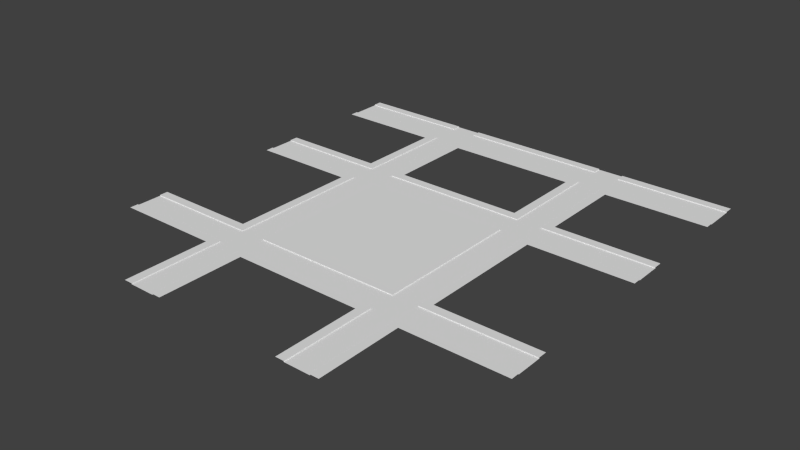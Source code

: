 # Source: City_Floor.blend  (saved by Blender 2.72.0; exported with 4.5.12 LTS)
import bpy
from mathutils import Matrix  # noqa: F401  (used for matrix-valued properties, if any)

bpy.ops.wm.read_factory_settings(use_empty=True)
scene = bpy.context.scene
scene.name = 'Scene'

# ---- collections
col_collection_1 = bpy.data.collections.new('Collection 1'); scene.collection.children.link(col_collection_1)

# ---- world
world_world = bpy.data.worlds.new('World'); scene.world = world_world
world_world.color = (0.05088, 0.05088, 0.05088)
world_world.use_sun_shadow = False
world_world.sun_shadow_jitter_overblur = 0.0
world_world.cycles.sampling_method = 'MANUAL'
world_world.cycles.sample_map_resolution = 256

# ---- meshes
me_plane_002 = bpy.data.meshes.new('Plane.002')
me_plane_002.from_pydata([(0.9375, 3.394e-06, -15.0), (-0.9375, 3.394e-06, -15.0), (0.9375, -3.394e-06, 15.0), (-0.9375, -3.394e-06, 15.0), (1.063, 3.394e-06, -15.0), (1.062, -3.394e-06, 15.0), (0.9375, 3.846e-06, -17.0), (-0.9375, 3.846e-06, -17.0), (1.063, 3.846e-06, -17.0), (-1.062, 3.394e-06, -15.0), (-1.063, -3.394e-06, 15.0), (-1.062, 3.846e-06, -17.0), (0.9375, -3.846e-06, 17.0), (-0.9375, -3.846e-06, 17.0), (1.062, -3.846e-06, 17.0), (-1.063, -3.846e-06, 17.0), (0.9375, 5.204e-06, -23.0), (-0.9375, 5.204e-06, -23.0), (1.063, 5.204e-06, -23.0), (-1.062, 5.204e-06, -23.0), (0.9375, 5.656e-06, -25.0), (-0.9375, 5.656e-06, -25.0), (1.063, 5.656e-06, -25.0), (-1.062, 5.656e-06, -25.0), (1.438, 3.394e-06, -15.0), (1.437, -3.394e-06, 15.0), (1.438, 3.846e-06, -17.0), (1.437, -3.846e-06, 17.0), (1.438, 5.204e-06, -23.0), (1.438, 5.656e-06, -25.0), (1.563, 3.394e-06, -15.0), (1.562, -3.394e-06, 15.0), (1.563, 3.846e-06, -17.0), (1.562, -3.846e-06, 17.0), (1.563, 5.204e-06, -23.0), (1.563, 5.656e-06, -25.0), (0.9375, -5.204e-06, 23.0), (-0.9375, -5.204e-06, 23.0), (1.062, -5.204e-06, 23.0), (-1.063, -5.204e-06, 23.0), (1.437, -5.204e-06, 23.0), (1.562, -5.204e-06, 23.0), (0.9375, -5.656e-06, 25.0), (-0.9375, -5.656e-06, 25.0), (1.062, -5.656e-06, 25.0), (-1.063, -5.656e-06, 25.0), (1.437, -5.656e-06, 25.0), (1.562, -5.656e-06, 25.0), (-1.437, 3.394e-06, -15.0), (-1.438, -3.394e-06, 15.0), (-1.437, 3.846e-06, -17.0), (-1.438, -3.846e-06, 17.0), (-1.437, 5.204e-06, -23.0), (-1.437, 5.656e-06, -25.0), (-1.438, -5.204e-06, 23.0), (-1.438, -5.656e-06, 25.0), (-1.562, 3.394e-06, -15.0), (-1.563, -3.394e-06, 15.0), (-1.562, 3.846e-06, -17.0), (-1.563, -3.846e-06, 17.0), (-1.562, 5.204e-06, -23.0), (-1.562, 5.656e-06, -25.0), (-1.563, -5.204e-06, 23.0), (-1.563, -5.656e-06, 25.0), (0.9375, -1.018e-05, 45.0), (-0.9375, -1.018e-05, 45.0), (1.062, -1.018e-05, 45.0), (-1.063, -1.018e-05, 45.0), (1.437, -1.018e-05, 45.0), (1.562, -1.018e-05, 45.0), (-1.438, -1.018e-05, 45.0), (-1.563, -1.018e-05, 45.0), (3.063, 3.394e-06, -15.0), (3.062, -3.394e-06, 15.0), (3.063, 3.846e-06, -17.0), (3.062, -3.846e-06, 17.0), (3.063, 5.204e-06, -23.0), (3.063, 5.656e-06, -25.0), (3.062, -5.204e-06, 23.0), (3.062, -5.656e-06, 25.0), (0.9375, 1.018e-05, -45.0), (-0.9375, 1.018e-05, -45.0), (1.063, 1.018e-05, -45.0), (-1.062, 1.018e-05, -45.0), (1.438, 1.018e-05, -45.0), (1.563, 1.018e-05, -45.0), (-1.437, 1.018e-05, -45.0), (-1.562, 1.018e-05, -45.0), (-3.062, 3.394e-06, -15.0), (-3.063, -3.394e-06, 15.0), (-3.062, 3.846e-06, -17.0), (-3.063, -3.846e-06, 17.0), (-3.062, 5.204e-06, -23.0), (-3.062, 5.656e-06, -25.0), (-3.063, -5.204e-06, 23.0), (-3.063, -5.656e-06, 25.0), (0.9375, -1.063e-05, 47.0), (-0.9375, -1.063e-05, 47.0), (1.062, -1.063e-05, 47.0), (-1.063, -1.063e-05, 47.0), (1.437, -1.063e-05, 47.0), (1.562, -1.063e-05, 47.0), (-1.438, -1.063e-05, 47.0), (-1.563, -1.063e-05, 47.0), (0.9375, -1.222e-05, 54.0), (-0.9375, -1.222e-05, 54.0), (1.062, -1.222e-05, 54.0), (-1.063, -1.222e-05, 54.0), (1.437, -1.222e-05, 54.0), (1.562, -1.222e-05, 54.0), (-1.438, -1.222e-05, 54.0), (-1.563, -1.222e-05, 54.0), (0.9375, -1.267e-05, 56.0), (-0.9375, -1.267e-05, 56.0), (1.062, -1.267e-05, 56.0), (-1.063, -1.267e-05, 56.0), (1.437, -1.267e-05, 56.0), (1.562, -1.267e-05, 56.0), (-1.438, -1.267e-05, 56.0), (-1.563, -1.267e-05, 56.0), (3.062, -1.018e-05, 45.0), (3.062, -1.063e-05, 47.0), (3.062, -1.222e-05, 54.0), (3.062, -1.267e-05, 56.0), (-3.063, -1.018e-05, 45.0), (-3.063, -1.063e-05, 47.0), (-3.063, -1.222e-05, 54.0), (-3.063, -1.267e-05, 56.0), (1.063, -0.0125, -15.0), (1.062, -0.0125, 15.0), (0.9375, -0.0125, -17.0), (-0.9375, -0.0125, -17.0), (1.063, -0.0125, -17.0), (-1.062, -0.0125, -15.0), (-1.063, -0.0125, 15.0), (-1.062, -0.0125, -17.0), (0.9375, -0.0125, 17.0), (-0.9375, -0.0125, 17.0), (1.062, -0.0125, 17.0), (-1.063, -0.0125, 17.0), (0.9375, -0.01249, -23.0), (-0.9375, -0.01249, -23.0), (1.063, -0.01249, -23.0), (-1.062, -0.01249, -23.0), (1.063, -0.01249, -25.0), (-1.062, -0.01249, -25.0), (1.438, -0.0125, -15.0), (1.437, -0.0125, 15.0), (1.438, -0.0125, -17.0), (1.437, -0.0125, 17.0), (1.438, -0.01249, -23.0), (1.438, -0.01249, -25.0), (1.563, -0.0125, -17.0), (1.562, -0.0125, 17.0), (1.563, -0.01249, -23.0), (0.9375, -0.01251, 23.0), (-0.9375, -0.01251, 23.0), (1.062, -0.01251, 23.0), (-1.063, -0.01251, 23.0), (1.437, -0.01251, 23.0), (1.562, -0.01251, 23.0), (1.062, -0.01251, 25.0), (-1.063, -0.01251, 25.0), (1.437, -0.01251, 25.0), (-1.437, -0.0125, -15.0), (-1.438, -0.0125, 15.0), (-1.437, -0.0125, -17.0), (-1.438, -0.0125, 17.0), (-1.437, -0.01249, -23.0), (-1.437, -0.01249, -25.0), (-1.438, -0.01251, 23.0), (-1.438, -0.01251, 25.0), (-1.562, -0.0125, -17.0), (-1.563, -0.0125, 17.0), (-1.562, -0.01249, -23.0), (-1.563, -0.01251, 23.0), (1.062, -0.01251, 45.0), (-1.063, -0.01251, 45.0), (1.437, -0.01251, 45.0), (-1.438, -0.01251, 45.0), (3.063, -0.0125, -17.0), (3.062, -0.0125, 17.0), (3.063, -0.01249, -23.0), (3.062, -0.01251, 23.0), (1.063, -0.01249, -45.0), (-1.062, -0.01249, -45.0), (1.438, -0.01249, -45.0), (-1.437, -0.01249, -45.0), (-3.062, -0.0125, -17.0), (-3.063, -0.0125, 17.0), (-3.062, -0.01249, -23.0), (-3.063, -0.01251, 23.0), (0.9375, -0.01251, 47.0), (-0.9375, -0.01251, 47.0), (1.062, -0.01251, 47.0), (-1.063, -0.01251, 47.0), (1.437, -0.01251, 47.0), (1.562, -0.01251, 47.0), (-1.438, -0.01251, 47.0), (-1.563, -0.01251, 47.0), (0.9375, -0.01251, 54.0), (-0.9375, -0.01251, 54.0), (1.062, -0.01251, 54.0), (-1.063, -0.01251, 54.0), (1.437, -0.01251, 54.0), (1.562, -0.01251, 54.0), (-1.438, -0.01251, 54.0), (-1.563, -0.01251, 54.0), (1.062, -0.01251, 56.0), (-1.063, -0.01251, 56.0), (1.437, -0.01251, 56.0), (-1.438, -0.01251, 56.0), (3.062, -0.01251, 47.0), (3.062, -0.01251, 54.0), (-3.063, -0.01251, 47.0), (-3.063, -0.01251, 54.0)], [], [(0, 1, 3, 2), (0, 2, 5, 4), (0, 4, 8, 6), (1, 0, 6, 7), (1, 7, 11, 9), (3, 1, 9, 10), (3, 10, 15, 13), (5, 2, 12, 14), (2, 3, 13, 12), (70, 102, 198, 179), (68, 46, 163, 178), (19, 17, 21, 23), (16, 18, 22, 20), (17, 16, 20, 21), (52, 60, 174, 168), (34, 28, 150, 154), (14, 12, 136, 138), (46, 40, 159, 163), (27, 25, 147, 149), (29, 28, 34, 35), (82, 22, 144, 184), (25, 27, 33, 31), (26, 24, 30, 32), (24, 25, 31, 30), (126, 111, 207, 215), (76, 34, 154, 182), (39, 37, 156, 158), (18, 16, 140, 142), (102, 103, 199, 198), (41, 40, 46, 47), (109, 122, 213, 205), (37, 39, 45, 43), (38, 36, 42, 44), (36, 37, 43, 42), (49, 51, 167, 165), (8, 4, 128, 132), (51, 59, 173, 167), (12, 13, 137, 136), (90, 58, 172, 188), (55, 54, 62, 63), (110, 118, 211, 206), (52, 53, 61, 60), (24, 26, 148, 146), (51, 49, 57, 59), (48, 50, 58, 56), (49, 48, 56, 57), (55, 63, 71, 70), (111, 110, 206, 207), (47, 46, 68, 69), (36, 38, 157, 155), (43, 45, 67, 65), (44, 42, 64, 66), (41, 47, 79, 78), (16, 17, 141, 140), (35, 34, 76, 77), (67, 45, 162, 177), (31, 33, 75, 73), (32, 30, 72, 74), (61, 53, 86, 87), (50, 48, 164, 166), (29, 35, 85, 84), (23, 21, 81, 83), (20, 22, 82, 80), (63, 62, 94, 95), (62, 54, 170, 175), (60, 61, 93, 92), (66, 98, 194, 176), (59, 57, 89, 91), (56, 58, 90, 88), (70, 71, 103, 102), (69, 68, 100, 101), (25, 24, 146, 147), (65, 67, 99, 97), (66, 64, 96, 98), (29, 84, 186, 151), (37, 36, 155, 156), (75, 33, 153, 181), (101, 100, 196, 197), (48, 49, 165, 164), (6, 8, 132, 130), (110, 111, 119, 118), (109, 108, 116, 117), (100, 68, 178, 196), (105, 107, 115, 113), (106, 104, 112, 114), (11, 7, 131, 135), (109, 117, 123, 122), (96, 64, 65, 97), (60, 92, 190, 174), (112, 104, 105, 113), (69, 101, 121, 120), (119, 111, 126, 127), (103, 71, 124, 125), (135, 131, 141, 143), (130, 132, 142, 140), (131, 130, 140, 141), (144, 142, 150, 151), (142, 132, 148, 150), (129, 138, 149, 147), (132, 128, 146, 148), (128, 129, 147, 146), (150, 148, 152, 154), (153, 149, 159, 160), (149, 138, 157, 159), (137, 139, 158, 156), (138, 136, 155, 157), (136, 137, 156, 155), (159, 157, 161, 163), (162, 158, 170, 171), (158, 139, 167, 170), (143, 145, 169, 168), (135, 143, 168, 166), (139, 134, 165, 167), (133, 135, 166, 164), (134, 133, 164, 165), (170, 167, 173, 175), (166, 168, 174, 172), (162, 171, 179, 177), (163, 161, 176, 178), (153, 160, 183, 181), (154, 152, 180, 182), (169, 145, 185, 187), (144, 151, 186, 184), (175, 173, 189, 191), (172, 174, 190, 188), (177, 179, 198, 195), (178, 176, 194, 196), (198, 199, 207, 206), (195, 198, 206, 203), (197, 196, 204, 205), (196, 194, 202, 204), (193, 195, 203, 201), (194, 192, 200, 202), (203, 206, 211, 209), (204, 202, 208, 210), (197, 205, 213, 212), (200, 192, 193, 201), (207, 199, 214, 215), (32, 74, 180, 152), (17, 19, 143, 141), (103, 125, 214, 199), (4, 5, 129, 128), (38, 44, 161, 157), (115, 107, 203, 209), (26, 32, 152, 148), (13, 15, 139, 137), (121, 101, 197, 212), (104, 106, 202, 200), (19, 23, 145, 143), (10, 9, 133, 134), (53, 52, 168, 169), (44, 66, 176, 161), (105, 104, 200, 201), (40, 41, 160, 159), (28, 29, 151, 150), (98, 96, 192, 194), (107, 105, 201, 203), (58, 50, 166, 172), (94, 62, 175, 191), (9, 11, 135, 133), (99, 67, 177, 195), (45, 39, 158, 162), (116, 108, 204, 210), (97, 99, 195, 193), (15, 10, 134, 139), (33, 27, 149, 153), (41, 78, 183, 160), (86, 53, 169, 187), (59, 91, 189, 173), (54, 55, 171, 170), (96, 97, 193, 192), (7, 6, 130, 131), (55, 70, 179, 171), (106, 114, 208, 202), (5, 14, 138, 129), (108, 109, 205, 204), (23, 83, 185, 145), (22, 18, 142, 144)])
_uv = me_plane_002.uv_layers.new(name='UVMap')
_uv.uv.foreach_set('vector', [0.525, 0.975, 0.525, 0.525, 0.975, 0.525, 0.975, 0.975, 0.03336, 0.5335, 0.03336, 0.6608, 0.025, 0.6608, 0.025, 0.5335, 0.03336, 0.5335, 0.025, 0.5335, 0.025, 0.525, 0.03336, 0.525, 0.1588, 0.5335, 0.03336, 0.5335, 0.03336, 0.525, 0.1588, 0.525, 0.1588, 0.5335, 0.1588, 0.525, 0.1672, 0.525, 0.1672, 0.5335, 0.1588, 0.6608, 0.1588, 0.5335, 0.1672, 0.5335, 0.1672, 0.6608, 0.1588, 0.6608, 0.1672, 0.6608, 0.1672, 0.6693, 0.1588, 0.6693, 0.025, 0.6608, 0.03336, 0.6608, 0.03336, 0.6693, 0.025, 0.6693, 0.03336, 0.6608, 0.1588, 0.6608, 0.1588, 0.6693, 0.03336, 0.6693, 0.4332, 0.7882, 0.4332, 0.7797, 0.4466, 0.7797, 0.4466, 0.7882, 0.4315, 0.7627, 0.4315, 0.6778, 0.4449, 0.6778, 0.4449, 0.7627, 0.2341, 0.8137, 0.2341, 0.8052, 0.2425, 0.8052, 0.2425, 0.8137, 0.2341, 0.6778, 0.2341, 0.6693, 0.2425, 0.6693, 0.2425, 0.6778, 0.2341, 0.8052, 0.2341, 0.6778, 0.2425, 0.6778, 0.2425, 0.8052, 0.4432, 0.525, 0.4432, 0.5335, 0.4298, 0.5335, 0.4298, 0.525, 0.2207, 0.8222, 0.2207, 0.8137, 0.2341, 0.8137, 0.2341, 0.8222, 0.3261, 0.9241, 0.3261, 0.9156, 0.3395, 0.9156, 0.3395, 0.9241, 0.4315, 0.6778, 0.4315, 0.6693, 0.4449, 0.6693, 0.4449, 0.6778, 0.4198, 0.7797, 0.4198, 0.7882, 0.4064, 0.7882, 0.4064, 0.7797, 0.3345, 0.7797, 0.3261, 0.7797, 0.3261, 0.7712, 0.3345, 0.7712, 0.4332, 0.975, 0.4332, 0.8901, 0.4466, 0.8901, 0.4466, 0.975, 0.1337, 0.8052, 0.1337, 0.8137, 0.1254, 0.8137, 0.1254, 0.8052, 0.1337, 0.6693, 0.1337, 0.6778, 0.1254, 0.6778, 0.1254, 0.6693, 0.1337, 0.6778, 0.1337, 0.8052, 0.1254, 0.8052, 0.1254, 0.6778, 0.1806, 0.9241, 0.1806, 0.8222, 0.194, 0.8222, 0.194, 0.9241, 0.2207, 0.9241, 0.2207, 0.8222, 0.2341, 0.8222, 0.2341, 0.9241, 0.4164, 0.525, 0.4164, 0.5335, 0.4031, 0.5335, 0.4031, 0.525, 0.3663, 0.9241, 0.3663, 0.9156, 0.3796, 0.9156, 0.3796, 0.9241, 0.4332, 0.7797, 0.4332, 0.7882, 0.4198, 0.7882, 0.4198, 0.7797, 0.3763, 0.6269, 0.3763, 0.6354, 0.3679, 0.6354, 0.3679, 0.6269, 0.194, 0.9156, 0.194, 0.8137, 0.2073, 0.8137, 0.2073, 0.9156, 0.2341, 0.8052, 0.2341, 0.8137, 0.2257, 0.8137, 0.2257, 0.8052, 0.2341, 0.6693, 0.2341, 0.6778, 0.2257, 0.6778, 0.2257, 0.6693, 0.2341, 0.6778, 0.2341, 0.8052, 0.2257, 0.8052, 0.2257, 0.6778, 0.393, 0.7882, 0.393, 0.7797, 0.4064, 0.7797, 0.4064, 0.7882, 0.3796, 0.9241, 0.3796, 0.9156, 0.393, 0.9156, 0.393, 0.9241, 0.1806, 0.8137, 0.1806, 0.8222, 0.1672, 0.8222, 0.1672, 0.8137, 0.3261, 0.9156, 0.3261, 0.7882, 0.3395, 0.7882, 0.3395, 0.9156, 0.127, 0.9241, 0.127, 0.8222, 0.1404, 0.8222, 0.1404, 0.9241, 0.03336, 0.9241, 0.025, 0.9241, 0.025, 0.9156, 0.03336, 0.9156, 0.04173, 0.9241, 0.05009, 0.9241, 0.05009, 0.9376, 0.04173, 0.9376, 0.2341, 0.8137, 0.2425, 0.8137, 0.2425, 0.8222, 0.2341, 0.8222, 0.4198, 0.9156, 0.4198, 0.9241, 0.4064, 0.9241, 0.4064, 0.9156, 0.1672, 0.6693, 0.1672, 0.6608, 0.1756, 0.6608, 0.1756, 0.6693, 0.1672, 0.5335, 0.1672, 0.525, 0.1756, 0.525, 0.1756, 0.5335, 0.1672, 0.6608, 0.1672, 0.5335, 0.1756, 0.5335, 0.1756, 0.6608, 0.03336, 0.9241, 0.03336, 0.9156, 0.117, 0.9156, 0.117, 0.9241, 0.1806, 0.8222, 0.1806, 0.8137, 0.194, 0.8137, 0.194, 0.8222, 0.3679, 0.6269, 0.3679, 0.6354, 0.2843, 0.6354, 0.2843, 0.6269, 0.4164, 0.6608, 0.4164, 0.6693, 0.4031, 0.6693, 0.4031, 0.6608, 0.2257, 0.8052, 0.2257, 0.8137, 0.1421, 0.8137, 0.1421, 0.8052, 0.2257, 0.6693, 0.2257, 0.6778, 0.1421, 0.6778, 0.1421, 0.6693, 0.3763, 0.6269, 0.3679, 0.6269, 0.3679, 0.525, 0.3763, 0.525, 0.3663, 0.9156, 0.3663, 0.7882, 0.3796, 0.7882, 0.3796, 0.9156, 0.3345, 0.7712, 0.3261, 0.7712, 0.3261, 0.6693, 0.3345, 0.6693, 0.4566, 0.5335, 0.4566, 0.6184, 0.4432, 0.6184, 0.4432, 0.5335, 0.1254, 0.8052, 0.1254, 0.8137, 0.025, 0.8137, 0.025, 0.8052, 0.1254, 0.6693, 0.1254, 0.6778, 0.025, 0.6778, 0.025, 0.6693, 0.2425, 0.8222, 0.2425, 0.8137, 0.3261, 0.8137, 0.3261, 0.8222, 0.393, 0.9241, 0.393, 0.9156, 0.4064, 0.9156, 0.4064, 0.9241, 0.3345, 0.7797, 0.3345, 0.7712, 0.4181, 0.7712, 0.4181, 0.7797, 0.2425, 0.8137, 0.2425, 0.8052, 0.3261, 0.8052, 0.3261, 0.8137, 0.2425, 0.6778, 0.2425, 0.6693, 0.3261, 0.6693, 0.3261, 0.6778, 0.03336, 0.9156, 0.025, 0.9156, 0.025, 0.8137, 0.03336, 0.8137, 0.4181, 0.6778, 0.4181, 0.6693, 0.4315, 0.6693, 0.4315, 0.6778, 0.2341, 0.8222, 0.2425, 0.8222, 0.2425, 0.9241, 0.2341, 0.9241, 0.4449, 0.6778, 0.4449, 0.6693, 0.4583, 0.6693, 0.4583, 0.6778, 0.1756, 0.6693, 0.1756, 0.6608, 0.2759, 0.6608, 0.2759, 0.6693, 0.1756, 0.5335, 0.1756, 0.525, 0.2759, 0.525, 0.2759, 0.5335, 0.117, 0.9241, 0.117, 0.9156, 0.1254, 0.9156, 0.1254, 0.9241, 0.2843, 0.6269, 0.2843, 0.6354, 0.2759, 0.6354, 0.2759, 0.6269, 0.4198, 0.7882, 0.4198, 0.9156, 0.4064, 0.9156, 0.4064, 0.7882, 0.1421, 0.8052, 0.1421, 0.8137, 0.1337, 0.8137, 0.1337, 0.8052, 0.1421, 0.6693, 0.1421, 0.6778, 0.1337, 0.6778, 0.1337, 0.6693, 0.4466, 0.958, 0.4466, 0.8731, 0.4599, 0.8731, 0.4599, 0.958, 0.4164, 0.5335, 0.4164, 0.6608, 0.4031, 0.6608, 0.4031, 0.5335, 0.1538, 0.9241, 0.1538, 0.8222, 0.1672, 0.8222, 0.1672, 0.9241, 0.2073, 0.8222, 0.2073, 0.8137, 0.2207, 0.8137, 0.2207, 0.8222, 0.393, 0.9156, 0.393, 0.7882, 0.4064, 0.7882, 0.4064, 0.9156, 0.4031, 0.6608, 0.4031, 0.6693, 0.3897, 0.6693, 0.3897, 0.6608, 0.4599, 0.8901, 0.4599, 0.8816, 0.4683, 0.8816, 0.4683, 0.8901, 0.4666, 0.6354, 0.4666, 0.6269, 0.475, 0.6269, 0.475, 0.6354, 0.4315, 0.7712, 0.4315, 0.7627, 0.4449, 0.7627, 0.4449, 0.7712, 0.4666, 0.7627, 0.4666, 0.7712, 0.4583, 0.7712, 0.4583, 0.7627, 0.4666, 0.6269, 0.4666, 0.6354, 0.4583, 0.6354, 0.4583, 0.6269, 0.4031, 0.525, 0.4031, 0.5335, 0.3897, 0.5335, 0.3897, 0.525, 0.4666, 0.6354, 0.475, 0.6354, 0.475, 0.7373, 0.4666, 0.7373, 0.1337, 0.6778, 0.1421, 0.6778, 0.1421, 0.8052, 0.1337, 0.8052, 0.4432, 0.5335, 0.4432, 0.6354, 0.4298, 0.6354, 0.4298, 0.5335, 0.4583, 0.6354, 0.4666, 0.6354, 0.4666, 0.7627, 0.4583, 0.7627, 0.2843, 0.6269, 0.2759, 0.6269, 0.2759, 0.525, 0.2843, 0.525, 0.4683, 0.8816, 0.4599, 0.8816, 0.4599, 0.7797, 0.4683, 0.7797, 0.1254, 0.9156, 0.117, 0.9156, 0.117, 0.8137, 0.1254, 0.8137, 0.3281, 0.1498, 0.3189, 0.1498, 0.3189, 0.123, 0.3281, 0.123, 0.1811, 0.1498, 0.1719, 0.1498, 0.1719, 0.123, 0.1811, 0.123, 0.3189, 0.1498, 0.1811, 0.1498, 0.1811, 0.123, 0.3189, 0.123, 0.1719, 0.1141, 0.1719, 0.123, 0.1444, 0.123, 0.1444, 0.1141, 0.1719, 0.123, 0.1719, 0.1498, 0.1444, 0.1498, 0.1444, 0.123, 0.1719, 0.2923, 0.1719, 0.3012, 0.1444, 0.3012, 0.1444, 0.2923, 0.1719, 0.1498, 0.1719, 0.1587, 0.1444, 0.1587, 0.1444, 0.1498, 0.1719, 0.1587, 0.1719, 0.2923, 0.1444, 0.2923, 0.1444, 0.1587, 0.1444, 0.123, 0.1444, 0.1498, 0.1352, 0.1498, 0.1352, 0.123, 0.1352, 0.3012, 0.1444, 0.3012, 0.1444, 0.328, 0.1352, 0.328, 0.1444, 0.3012, 0.1719, 0.3012, 0.1719, 0.328, 0.1444, 0.328, 0.3189, 0.3012, 0.3281, 0.3012, 0.3281, 0.328, 0.3189, 0.328, 0.1719, 0.3012, 0.1811, 0.3012, 0.1811, 0.328, 0.1719, 0.328, 0.1811, 0.3012, 0.3189, 0.3012, 0.3189, 0.328, 0.1811, 0.328, 0.1444, 0.328, 0.1719, 0.328, 0.1719, 0.3369, 0.1444, 0.3369, 0.3281, 0.3369, 0.3281, 0.328, 0.3556, 0.328, 0.3556, 0.3369, 0.3281, 0.328, 0.3281, 0.3012, 0.3556, 0.3012, 0.3556, 0.328, 0.3281, 0.123, 0.3281, 0.1141, 0.3556, 0.1141, 0.3556, 0.123, 0.3281, 0.1498, 0.3281, 0.123, 0.3556, 0.123, 0.3556, 0.1498, 0.3281, 0.3012, 0.3281, 0.2923, 0.3556, 0.2923, 0.3556, 0.3012, 0.3281, 0.1587, 0.3281, 0.1498, 0.3556, 0.1498, 0.3556, 0.1587, 0.3281, 0.2923, 0.3281, 0.1587, 0.3556, 0.1587, 0.3556, 0.2923, 0.3556, 0.328, 0.3556, 0.3012, 0.3648, 0.3012, 0.3648, 0.328, 0.3556, 0.1498, 0.3556, 0.123, 0.3648, 0.123, 0.3648, 0.1498, 0.3281, 0.3369, 0.3556, 0.3369, 0.3556, 0.426, 0.3281, 0.426, 0.1444, 0.3369, 0.1719, 0.3369, 0.1719, 0.426, 0.1444, 0.426, 0.1352, 0.3012, 0.1352, 0.328, 0.025, 0.328, 0.025, 0.3012, 0.1352, 0.123, 0.1352, 0.1498, 0.025, 0.1498, 0.025, 0.123, 0.3556, 0.1141, 0.3281, 0.1141, 0.3281, 0.025, 0.3556, 0.025, 0.1719, 0.1141, 0.1444, 0.1141, 0.1444, 0.025, 0.1719, 0.025, 0.3648, 0.328, 0.3648, 0.3012, 0.475, 0.3012, 0.475, 0.328, 0.3648, 0.1498, 0.3648, 0.123, 0.475, 0.123, 0.475, 0.1498, 0.3281, 0.426, 0.3556, 0.426, 0.3556, 0.4349, 0.3281, 0.4349, 0.1444, 0.426, 0.1719, 0.426, 0.1719, 0.4349, 0.1444, 0.4349, 0.3556, 0.4349, 0.3648, 0.4349, 0.3648, 0.4661, 0.3556, 0.4661, 0.3281, 0.4349, 0.3556, 0.4349, 0.3556, 0.4661, 0.3281, 0.4661, 0.1352, 0.4349, 0.1444, 0.4349, 0.1444, 0.4661, 0.1352, 0.4661, 0.1444, 0.4349, 0.1719, 0.4349, 0.1719, 0.4661, 0.1444, 0.4661, 0.3189, 0.4349, 0.3281, 0.4349, 0.3281, 0.4661, 0.3189, 0.4661, 0.1719, 0.4349, 0.1811, 0.4349, 0.1811, 0.4661, 0.1719, 0.4661, 0.3281, 0.4661, 0.3556, 0.4661, 0.3556, 0.475, 0.3281, 0.475, 0.1444, 0.4661, 0.1719, 0.4661, 0.1719, 0.475, 0.1444, 0.475, 0.1352, 0.4349, 0.1352, 0.4661, 0.025, 0.4661, 0.025, 0.4349, 0.1811, 0.4661, 0.1811, 0.4349, 0.3189, 0.4349, 0.3189, 0.4661, 0.3648, 0.4661, 0.3648, 0.4349, 0.475, 0.4349, 0.475, 0.4661, 0.4164, 0.6269, 0.4164, 0.525, 0.4298, 0.525, 0.4298, 0.6269, 0.3663, 0.7882, 0.3663, 0.7797, 0.3796, 0.7797, 0.3796, 0.7882, 0.4332, 0.7882, 0.4332, 0.8901, 0.4198, 0.8901, 0.4198, 0.7882, 0.3796, 0.9156, 0.3796, 0.7882, 0.393, 0.7882, 0.393, 0.9156, 0.4449, 0.7712, 0.4449, 0.7627, 0.4583, 0.7627, 0.4583, 0.7712, 0.05846, 0.9376, 0.05009, 0.9376, 0.05009, 0.9241, 0.05846, 0.9241, 0.4164, 0.6354, 0.4164, 0.6269, 0.4298, 0.6269, 0.4298, 0.6354, 0.3261, 0.7882, 0.3261, 0.7797, 0.3395, 0.7797, 0.3395, 0.7882, 0.2073, 0.9241, 0.2073, 0.8222, 0.2207, 0.8222, 0.2207, 0.9241, 0.3897, 0.6608, 0.3897, 0.6693, 0.3763, 0.6693, 0.3763, 0.6608, 0.4466, 0.8731, 0.4466, 0.8646, 0.4599, 0.8646, 0.4599, 0.8731, 0.3663, 0.7882, 0.3663, 0.9156, 0.3529, 0.9156, 0.3529, 0.7882, 0.4566, 0.5335, 0.4566, 0.525, 0.47, 0.525, 0.47, 0.5335, 0.4449, 0.7627, 0.4449, 0.6778, 0.4583, 0.6778, 0.4583, 0.7627, 0.3897, 0.5335, 0.3897, 0.6608, 0.3763, 0.6608, 0.3763, 0.5335, 0.1404, 0.9241, 0.1404, 0.9156, 0.1538, 0.9156, 0.1538, 0.9241, 0.4466, 0.9665, 0.4466, 0.958, 0.4599, 0.958, 0.4599, 0.9665, 0.3529, 0.7797, 0.3529, 0.7882, 0.3395, 0.7882, 0.3395, 0.7797, 0.3897, 0.525, 0.3897, 0.5335, 0.3763, 0.5335, 0.3763, 0.525, 0.127, 0.8222, 0.127, 0.8137, 0.1404, 0.8137, 0.1404, 0.8222, 0.4181, 0.7797, 0.4181, 0.6778, 0.4315, 0.6778, 0.4315, 0.7797, 0.3663, 0.9156, 0.3663, 0.9241, 0.3529, 0.9241, 0.3529, 0.9156, 0.4566, 0.525, 0.4566, 0.5335, 0.4432, 0.5335, 0.4432, 0.525, 0.4566, 0.6184, 0.4566, 0.6269, 0.4432, 0.6269, 0.4432, 0.6184, 0.025, 0.9241, 0.03336, 0.9241, 0.03336, 0.9376, 0.025, 0.9376, 0.3529, 0.9156, 0.3529, 0.9241, 0.3395, 0.9241, 0.3395, 0.9156, 0.3663, 0.7797, 0.3663, 0.7882, 0.3529, 0.7882, 0.3529, 0.7797, 0.1538, 0.8222, 0.1538, 0.8137, 0.1672, 0.8137, 0.1672, 0.8222, 0.1404, 0.9156, 0.1404, 0.8137, 0.1538, 0.8137, 0.1538, 0.9156, 0.4566, 0.6184, 0.4566, 0.5335, 0.47, 0.5335, 0.47, 0.6184, 0.1806, 0.8222, 0.1806, 0.9241, 0.1672, 0.9241, 0.1672, 0.8222, 0.4332, 0.8816, 0.4332, 0.8731, 0.4466, 0.8731, 0.4466, 0.8816, 0.3529, 0.7882, 0.3529, 0.9156, 0.3395, 0.9156, 0.3395, 0.7882, 0.4031, 0.5335, 0.4031, 0.6608, 0.3897, 0.6608, 0.3897, 0.5335, 0.4332, 0.8731, 0.4332, 0.7882, 0.4466, 0.7882, 0.4466, 0.8731, 0.03336, 0.9241, 0.04173, 0.9241, 0.04173, 0.9376, 0.03336, 0.9376, 0.3796, 0.7882, 0.3796, 0.7797, 0.393, 0.7797, 0.393, 0.7882, 0.194, 0.9241, 0.194, 0.9156, 0.2073, 0.9156, 0.2073, 0.9241, 0.4466, 0.8646, 0.4466, 0.7797, 0.4599, 0.7797, 0.4599, 0.8646, 0.4332, 0.8901, 0.4332, 0.8816, 0.4466, 0.8816, 0.4466, 0.8901])
me_plane_002.use_remesh_preserve_volume = False
me_plane_002.use_remesh_preserve_attributes = False
me_plane_002.use_mirror_vertex_groups = False
me_plane_002.update()

# ---- objects
ob_city_floor = bpy.data.objects.new('City Floor', me_plane_002)

# ---- transforms, parenting, visibility, modifiers, constraints
ob_city_floor.location = (0.0, 0.0, 0.0)
ob_city_floor.rotation_euler = (1.571, -0.0, -3.142)
ob_city_floor.scale = (16.0, 16.0, 1.0)
ob_city_floor.lineart.crease_threshold = 0.0

# ---- collection membership
col_collection_1.objects.link(ob_city_floor)

# ---- scene / render settings (as saved in the file)
scene.frame_start = 1; scene.frame_end = 250; scene.frame_set(56)
scene.render.engine = 'BLENDER_EEVEE_NEXT'
scene.render.resolution_percentage = 50
scene.render.dither_intensity = 0.0
scene.cycles.use_denoising = False
scene.cycles.samples = 10
scene.cycles.sampling_pattern = 'TABULATED_SOBOL'
scene.cycles.light_sampling_threshold = 0.0
scene.cycles.use_adaptive_sampling = False
scene.cycles.use_light_tree = False
scene.cycles.blur_glossy = 0.0
scene.cycles.pixel_filter_type = 'GAUSSIAN'
scene.cycles.sample_clamp_indirect = 0.0
scene.view_settings.view_transform = 'Standard'
bpy.context.view_layer.update()

# ---- added for rendering (the .blend has no active camera and no usable light): camera, sun
cam_auto = bpy.data.cameras.new('AutoCamera')
cam_auto.lens = 50.0
cam_auto.sensor_width = 36.0
cam_auto.clip_end = 2285.16
ob_auto_camera = bpy.data.objects.new('AutoCamera', cam_auto)
scene.collection.objects.link(ob_auto_camera)
ob_auto_camera.location = (130.209, -150.751, 104.067)
ob_auto_camera.rotation_euler = (1.09748, -7.21219e-08, 0.694738)
scene.camera = ob_auto_camera
light_auto_sun = bpy.data.lights.new('AutoSun', 'SUN')
light_auto_sun.energy = 3.0
light_auto_sun.angle = 0.0523599
ob_auto_sun = bpy.data.objects.new('AutoSun', light_auto_sun)
scene.collection.objects.link(ob_auto_sun)
ob_auto_sun.rotation_euler = (0.872665, 0.174533, 0.523599)
bpy.context.view_layer.update()
